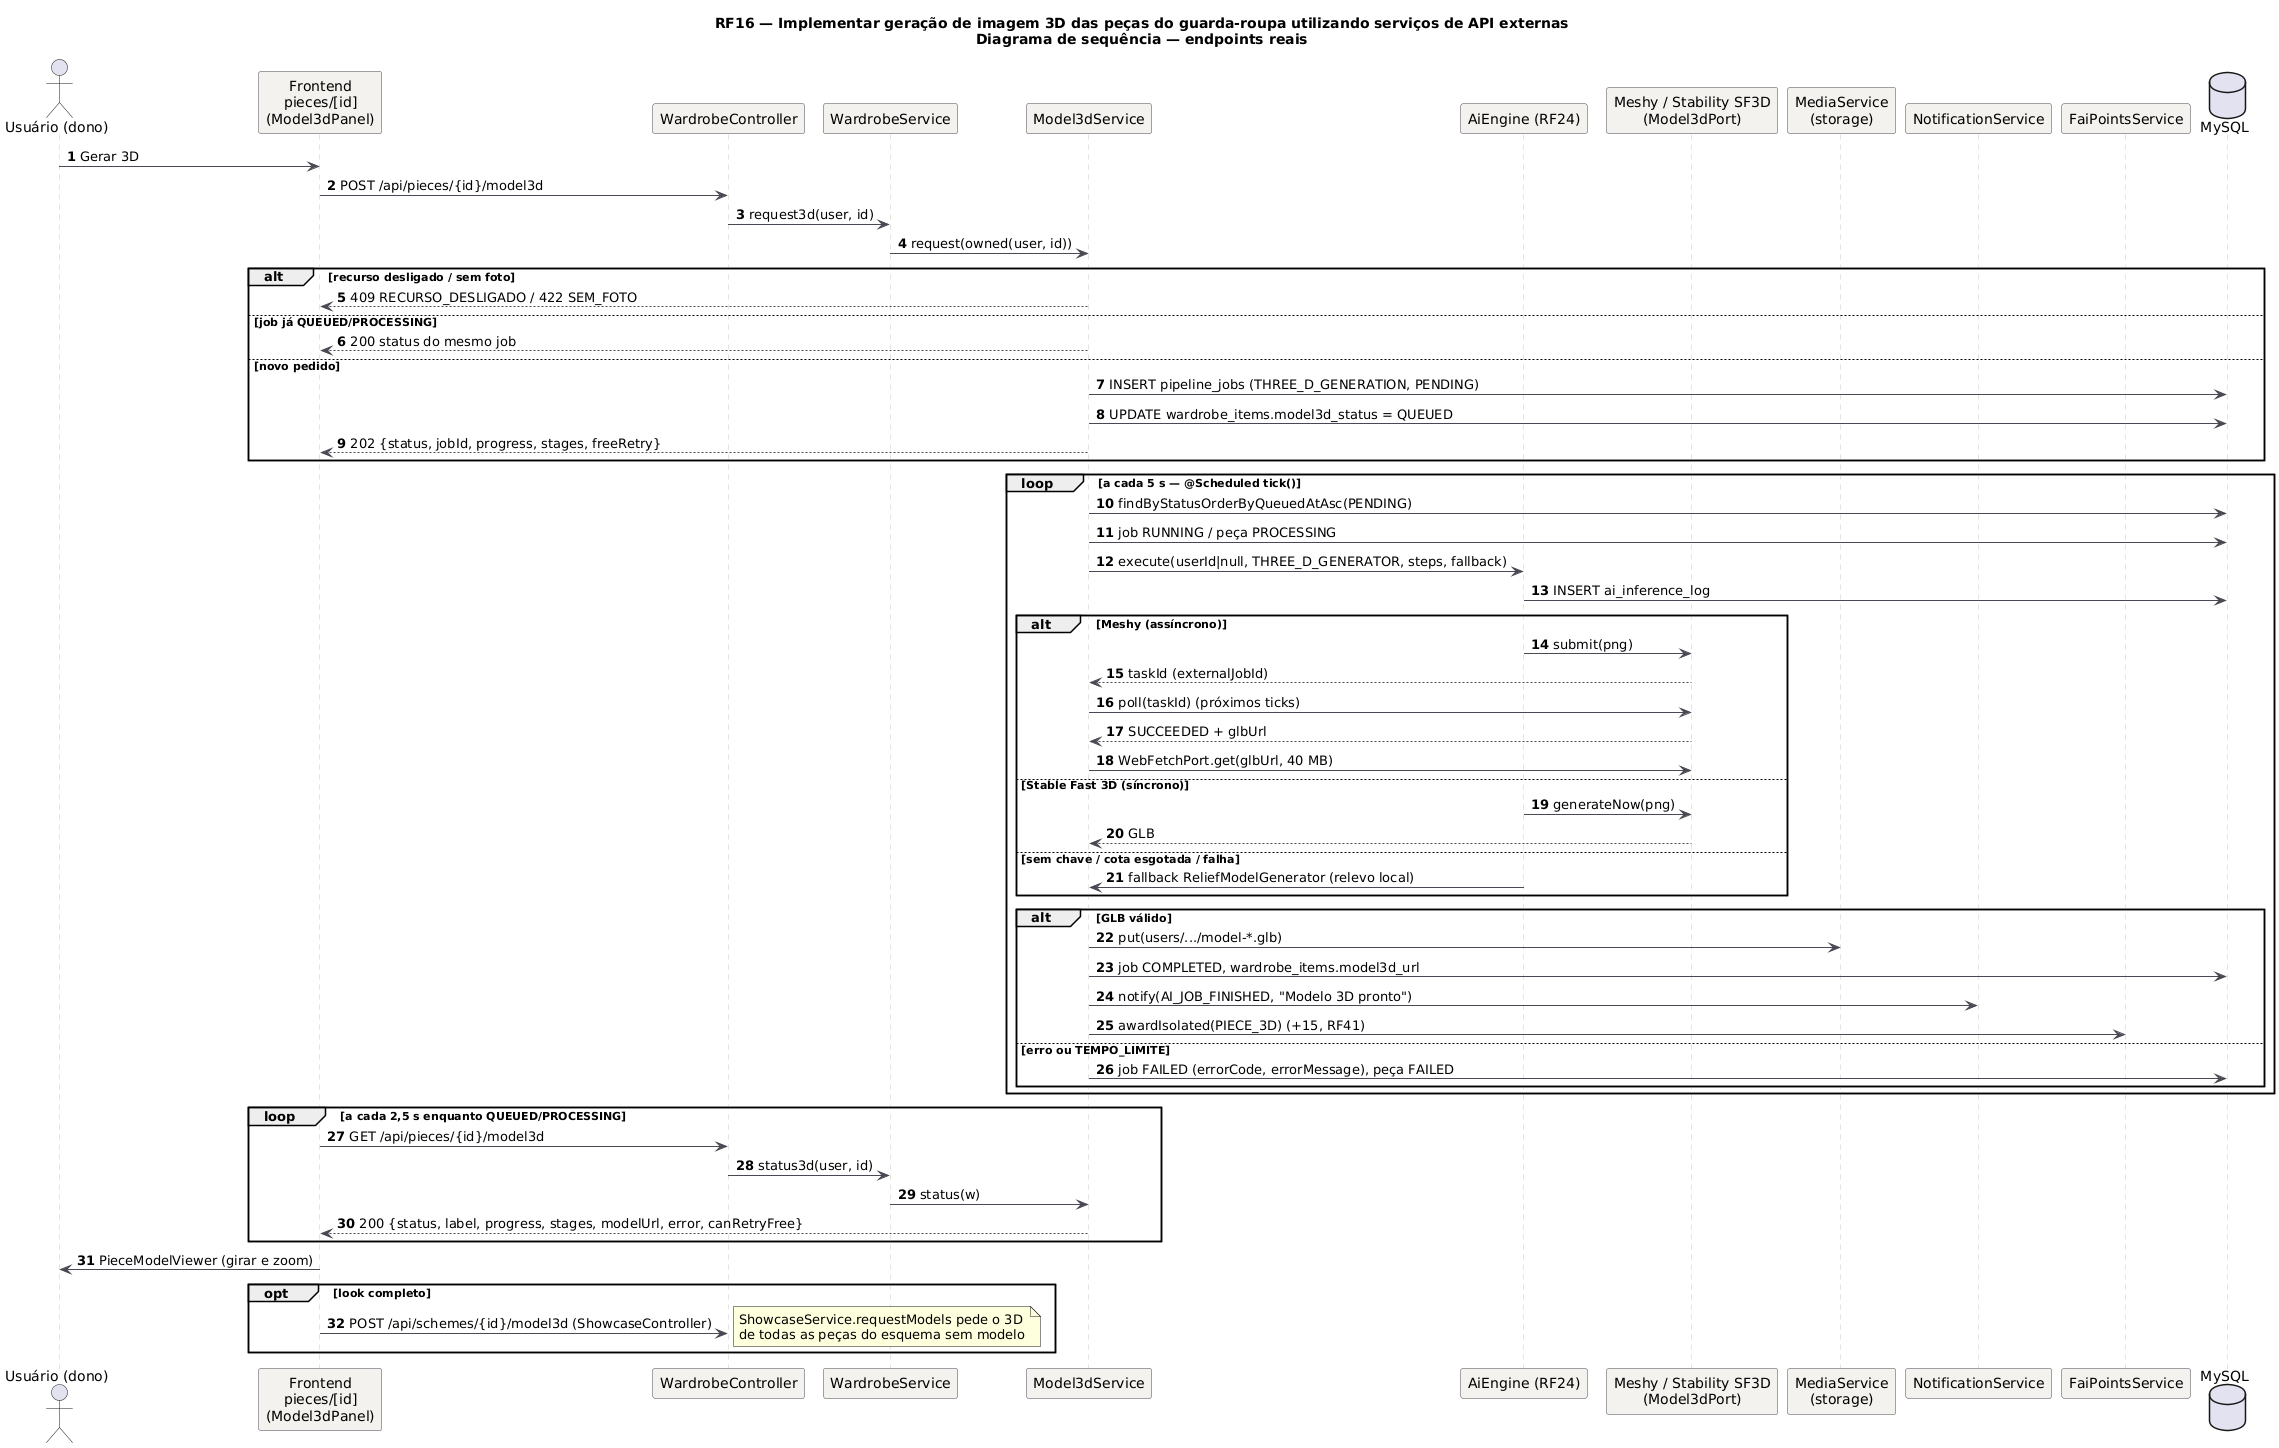

The diagram above was rendered by PlantUML. Its source (embedded in the PNG):
@startuml RF16_Sequencia
title RF16 — Implementar geração de imagem 3D das peças do guarda-roupa utilizando serviços de API externas\nDiagrama de sequência — endpoints reais
skinparam backgroundColor #FFFFFF
skinparam sequence {
  ArrowColor #4A4852
  LifeLineBorderColor #CBC6BE
  ParticipantBackgroundColor #F4F2EF
  ParticipantBorderColor #4A4852
}
autonumber
actor "Usuário (dono)" as U
participant "Frontend\npieces/[id]\n(Model3dPanel)" as FE
participant "WardrobeController" as C
participant "WardrobeService" as WS
participant "Model3dService" as M
participant "AiEngine (RF24)" as AI
participant "Meshy / Stability SF3D\n(Model3dPort)" as EXT
participant "MediaService\n(storage)" as ST
participant "NotificationService" as NS
participant "FaiPointsService" as FP
database "MySQL" as DB
U -> FE: Gerar 3D
FE -> C: POST /api/pieces/{id}/model3d
C -> WS: request3d(user, id)
WS -> M: request(owned(user, id))
alt recurso desligado / sem foto
  M --> FE: 409 RECURSO_DESLIGADO / 422 SEM_FOTO
else job já QUEUED/PROCESSING
  M --> FE: 200 status do mesmo job
else novo pedido
  M -> DB: INSERT pipeline_jobs (THREE_D_GENERATION, PENDING)
  M -> DB: UPDATE wardrobe_items.model3d_status = QUEUED
  M --> FE: 202 {status, jobId, progress, stages, freeRetry}
end
loop a cada 5 s — @Scheduled tick()
  M -> DB: findByStatusOrderByQueuedAtAsc(PENDING)
  M -> DB: job RUNNING / peça PROCESSING
  M -> AI: execute(userId|null, THREE_D_GENERATOR, steps, fallback)
  AI -> DB: INSERT ai_inference_log
  alt Meshy (assíncrono)
    AI -> EXT: submit(png)
    EXT --> M: taskId (externalJobId)
    M -> EXT: poll(taskId) (próximos ticks)
    EXT --> M: SUCCEEDED + glbUrl
    M -> EXT: WebFetchPort.get(glbUrl, 40 MB)
  else Stable Fast 3D (síncrono)
    AI -> EXT: generateNow(png)
    EXT --> M: GLB
  else sem chave / cota esgotada / falha
    AI -> M: fallback ReliefModelGenerator (relevo local)
  end
  alt GLB válido
    M -> ST: put(users/.../model-*.glb)
    M -> DB: job COMPLETED, wardrobe_items.model3d_url
    M -> NS: notify(AI_JOB_FINISHED, "Modelo 3D pronto")
    M -> FP: awardIsolated(PIECE_3D) (+15, RF41)
  else erro ou TEMPO_LIMITE
    M -> DB: job FAILED (errorCode, errorMessage), peça FAILED
  end
end
loop a cada 2,5 s enquanto QUEUED/PROCESSING
  FE -> C: GET /api/pieces/{id}/model3d
  C -> WS: status3d(user, id)
  WS -> M: status(w)
  M --> FE: 200 {status, label, progress, stages, modelUrl, error, canRetryFree}
end
FE -> U: PieceModelViewer (girar e zoom)
opt look completo
  FE -> C: POST /api/schemes/{id}/model3d (ShowcaseController)
  note right: ShowcaseService.requestModels pede o 3D\nde todas as peças do esquema sem modelo
end
@enduml